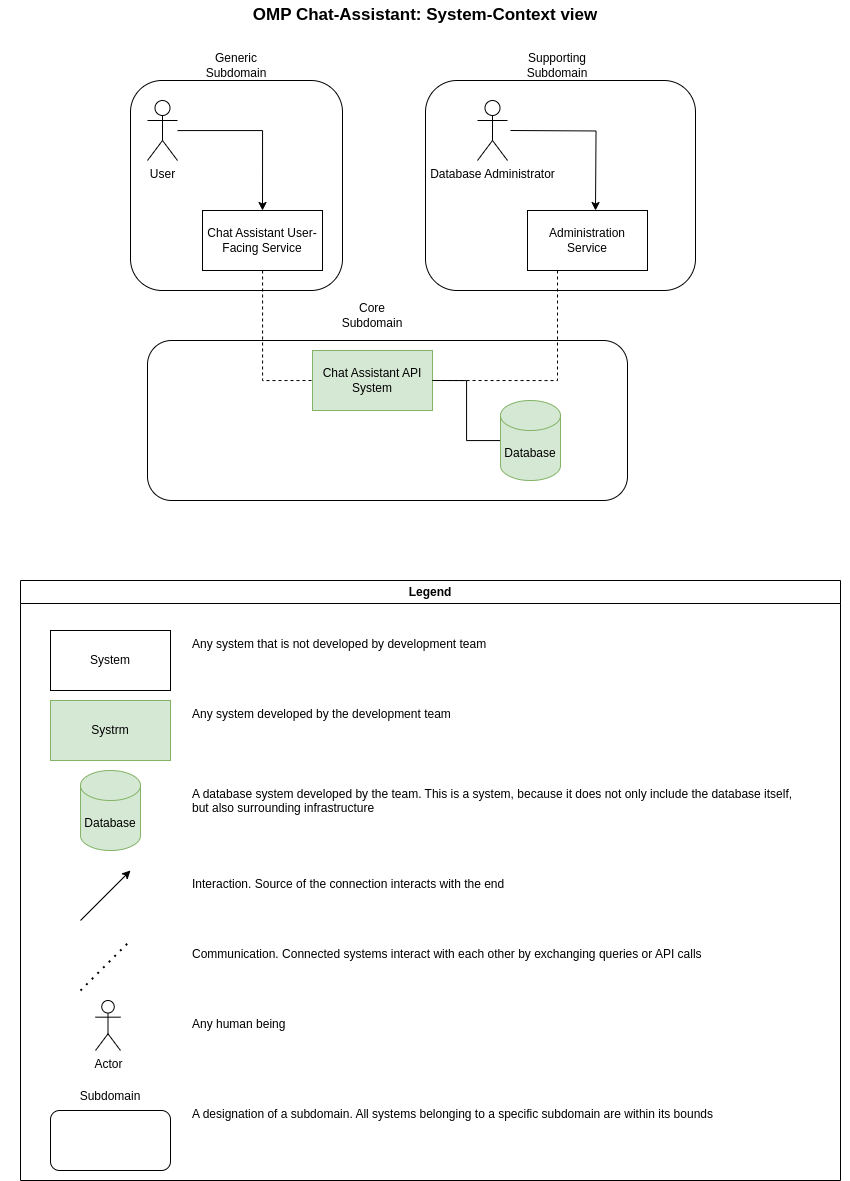

The diagram above was exported from draw.io. Its source (the exported page's mxGraphModel, read from the mxfile embedded in the PNG):
<mxGraphModel dx="775" dy="637" grid="1" gridSize="10" guides="1" tooltips="1" connect="1" arrows="1" fold="1" page="1" pageScale="1" pageWidth="850" pageHeight="1100" background="#ffffff" math="0" shadow="0">
  <root>
    <mxCell id="0" />
    <mxCell id="1" parent="0" />
    <mxCell id="KNZ8NhDfGAsJustiehOf-54" value="" style="rounded=1;whiteSpace=wrap;html=1;fillColor=none;" parent="1" vertex="1">
      <mxGeometry x="425" y="80" width="270" height="210" as="geometry" />
    </mxCell>
    <mxCell id="KNZ8NhDfGAsJustiehOf-56" value="" style="rounded=1;whiteSpace=wrap;html=1;fillColor=none;" parent="1" vertex="1">
      <mxGeometry x="147" y="340" width="480" height="160" as="geometry" />
    </mxCell>
    <mxCell id="KNZ8NhDfGAsJustiehOf-44" value="" style="rounded=1;whiteSpace=wrap;html=1;fillColor=none;" parent="1" vertex="1">
      <mxGeometry x="130" y="80" width="212" height="210" as="geometry" />
    </mxCell>
    <mxCell id="KNZ8NhDfGAsJustiehOf-21" value="OMP Chat-Assistant: System-Context view" style="text;html=1;align=center;verticalAlign=middle;whiteSpace=wrap;rounded=0;fontSize=17;fontStyle=1" parent="1" vertex="1">
      <mxGeometry width="850" height="30" as="geometry" />
    </mxCell>
    <mxCell id="KNZ8NhDfGAsJustiehOf-22" value="Legend" style="swimlane;whiteSpace=wrap;html=1;" parent="1" vertex="1">
      <mxGeometry x="20" y="580" width="820" height="600" as="geometry" />
    </mxCell>
    <mxCell id="KNZ8NhDfGAsJustiehOf-23" value="System" style="rounded=0;whiteSpace=wrap;html=1;" parent="KNZ8NhDfGAsJustiehOf-22" vertex="1">
      <mxGeometry x="30" y="50" width="120" height="60" as="geometry" />
    </mxCell>
    <mxCell id="KNZ8NhDfGAsJustiehOf-24" value="Any system that is not developed by development team" style="text;html=1;align=left;verticalAlign=top;whiteSpace=wrap;rounded=0;" parent="KNZ8NhDfGAsJustiehOf-22" vertex="1">
      <mxGeometry x="170" y="50" width="620" height="60" as="geometry" />
    </mxCell>
    <mxCell id="KNZ8NhDfGAsJustiehOf-25" value="Systrm" style="rounded=0;whiteSpace=wrap;html=1;fillColor=#d5e8d4;strokeColor=#82b366;" parent="KNZ8NhDfGAsJustiehOf-22" vertex="1">
      <mxGeometry x="30" y="120" width="120" height="60" as="geometry" />
    </mxCell>
    <mxCell id="KNZ8NhDfGAsJustiehOf-26" value="Any system developed by the development team" style="text;html=1;align=left;verticalAlign=top;whiteSpace=wrap;rounded=0;" parent="KNZ8NhDfGAsJustiehOf-22" vertex="1">
      <mxGeometry x="170" y="120" width="620" height="60" as="geometry" />
    </mxCell>
    <mxCell id="KNZ8NhDfGAsJustiehOf-28" value="A database system developed by the team. This is a system, because it does not only include the database itself, but also surrounding infrastructure" style="text;html=1;align=left;verticalAlign=top;whiteSpace=wrap;rounded=0;" parent="KNZ8NhDfGAsJustiehOf-22" vertex="1">
      <mxGeometry x="170" y="200" width="620" height="60" as="geometry" />
    </mxCell>
    <mxCell id="KNZ8NhDfGAsJustiehOf-29" value="Database" style="shape=cylinder3;whiteSpace=wrap;html=1;boundedLbl=1;backgroundOutline=1;size=15;fillColor=#d5e8d4;strokeColor=#82b366;" parent="KNZ8NhDfGAsJustiehOf-22" vertex="1">
      <mxGeometry x="60" y="190" width="60" height="80" as="geometry" />
    </mxCell>
    <mxCell id="KNZ8NhDfGAsJustiehOf-31" value="Interaction. Source of the connection interacts with the end" style="text;html=1;align=left;verticalAlign=top;whiteSpace=wrap;rounded=0;" parent="KNZ8NhDfGAsJustiehOf-22" vertex="1">
      <mxGeometry x="170" y="290" width="620" height="60" as="geometry" />
    </mxCell>
    <mxCell id="KNZ8NhDfGAsJustiehOf-32" value="" style="endArrow=classic;html=1;rounded=0;" parent="KNZ8NhDfGAsJustiehOf-22" edge="1">
      <mxGeometry width="50" height="50" relative="1" as="geometry">
        <mxPoint x="60" y="340" as="sourcePoint" />
        <mxPoint x="110" y="290" as="targetPoint" />
      </mxGeometry>
    </mxCell>
    <mxCell id="KNZ8NhDfGAsJustiehOf-33" value="" style="endArrow=none;dashed=1;html=1;dashPattern=1 3;strokeWidth=2;rounded=0;" parent="KNZ8NhDfGAsJustiehOf-22" edge="1">
      <mxGeometry width="50" height="50" relative="1" as="geometry">
        <mxPoint x="60" y="410" as="sourcePoint" />
        <mxPoint x="110" y="360" as="targetPoint" />
      </mxGeometry>
    </mxCell>
    <mxCell id="KNZ8NhDfGAsJustiehOf-34" value="Communication. Connected systems interact with each other by exchanging queries or API calls" style="text;html=1;align=left;verticalAlign=top;whiteSpace=wrap;rounded=0;" parent="KNZ8NhDfGAsJustiehOf-22" vertex="1">
      <mxGeometry x="170" y="360" width="620" height="60" as="geometry" />
    </mxCell>
    <mxCell id="KNZ8NhDfGAsJustiehOf-35" value="Actor" style="shape=umlActor;verticalLabelPosition=bottom;verticalAlign=top;html=1;outlineConnect=0;" parent="KNZ8NhDfGAsJustiehOf-22" vertex="1">
      <mxGeometry x="75" y="420" width="25" height="50" as="geometry" />
    </mxCell>
    <mxCell id="KNZ8NhDfGAsJustiehOf-36" value="Any human being" style="text;html=1;align=left;verticalAlign=top;whiteSpace=wrap;rounded=0;" parent="KNZ8NhDfGAsJustiehOf-22" vertex="1">
      <mxGeometry x="170" y="430" width="620" height="60" as="geometry" />
    </mxCell>
    <mxCell id="KNZ8NhDfGAsJustiehOf-37" value="" style="rounded=1;whiteSpace=wrap;html=1;fillColor=none;" parent="KNZ8NhDfGAsJustiehOf-22" vertex="1">
      <mxGeometry x="30" y="530" width="120" height="60" as="geometry" />
    </mxCell>
    <mxCell id="KNZ8NhDfGAsJustiehOf-38" value="Subdomain" style="text;html=1;align=center;verticalAlign=middle;whiteSpace=wrap;rounded=0;" parent="KNZ8NhDfGAsJustiehOf-22" vertex="1">
      <mxGeometry x="60" y="501" width="60" height="30" as="geometry" />
    </mxCell>
    <mxCell id="KNZ8NhDfGAsJustiehOf-39" value="A designation of a subdomain. All systems belonging to a specific subdomain are within its bounds" style="text;html=1;align=left;verticalAlign=top;whiteSpace=wrap;rounded=0;" parent="KNZ8NhDfGAsJustiehOf-22" vertex="1">
      <mxGeometry x="170" y="520" width="620" height="60" as="geometry" />
    </mxCell>
    <mxCell id="KNZ8NhDfGAsJustiehOf-43" style="edgeStyle=orthogonalEdgeStyle;rounded=0;orthogonalLoop=1;jettySize=auto;html=1;entryX=0.5;entryY=0;entryDx=0;entryDy=0;" parent="1" source="KNZ8NhDfGAsJustiehOf-41" target="KNZ8NhDfGAsJustiehOf-42" edge="1">
      <mxGeometry relative="1" as="geometry" />
    </mxCell>
    <mxCell id="KNZ8NhDfGAsJustiehOf-41" value="User" style="shape=umlActor;verticalLabelPosition=bottom;verticalAlign=top;html=1;outlineConnect=0;" parent="1" vertex="1">
      <mxGeometry x="147" y="100" width="30" height="60" as="geometry" />
    </mxCell>
    <mxCell id="KNZ8NhDfGAsJustiehOf-49" style="edgeStyle=orthogonalEdgeStyle;rounded=0;orthogonalLoop=1;jettySize=auto;html=1;entryX=0;entryY=0.5;entryDx=0;entryDy=0;dashed=1;endArrow=none;startFill=0;" parent="1" source="KNZ8NhDfGAsJustiehOf-42" target="KNZ8NhDfGAsJustiehOf-47" edge="1">
      <mxGeometry relative="1" as="geometry" />
    </mxCell>
    <mxCell id="KNZ8NhDfGAsJustiehOf-42" value="Chat Assistant User-Facing Service" style="rounded=0;whiteSpace=wrap;html=1;" parent="1" vertex="1">
      <mxGeometry x="202" y="210" width="120" height="60" as="geometry" />
    </mxCell>
    <mxCell id="KNZ8NhDfGAsJustiehOf-45" value="Generic Subdomain" style="text;html=1;align=center;verticalAlign=middle;whiteSpace=wrap;rounded=0;" parent="1" vertex="1">
      <mxGeometry x="206" y="50" width="60" height="30" as="geometry" />
    </mxCell>
    <mxCell id="KNZ8NhDfGAsJustiehOf-47" value="Chat Assistant API System" style="rounded=0;whiteSpace=wrap;html=1;fillColor=#d5e8d4;strokeColor=#82b366;" parent="1" vertex="1">
      <mxGeometry x="312" y="350" width="120" height="60" as="geometry" />
    </mxCell>
    <mxCell id="KNZ8NhDfGAsJustiehOf-50" value="Database Administrator" style="shape=umlActor;verticalLabelPosition=bottom;verticalAlign=top;html=1;outlineConnect=0;" parent="1" vertex="1">
      <mxGeometry x="477" y="100" width="30" height="60" as="geometry" />
    </mxCell>
    <mxCell id="KNZ8NhDfGAsJustiehOf-53" style="edgeStyle=orthogonalEdgeStyle;rounded=0;orthogonalLoop=1;jettySize=auto;html=1;entryX=1;entryY=0.5;entryDx=0;entryDy=0;endArrow=none;startFill=0;" parent="1" source="KNZ8NhDfGAsJustiehOf-51" target="KNZ8NhDfGAsJustiehOf-47" edge="1">
      <mxGeometry relative="1" as="geometry" />
    </mxCell>
    <mxCell id="KNZ8NhDfGAsJustiehOf-51" value="Database" style="shape=cylinder3;whiteSpace=wrap;html=1;boundedLbl=1;backgroundOutline=1;size=15;fillColor=#d5e8d4;strokeColor=#82b366;" parent="1" vertex="1">
      <mxGeometry x="500" y="400" width="60" height="80" as="geometry" />
    </mxCell>
    <mxCell id="KNZ8NhDfGAsJustiehOf-55" value="Supporting Subdomain" style="text;html=1;align=center;verticalAlign=middle;whiteSpace=wrap;rounded=0;" parent="1" vertex="1">
      <mxGeometry x="527" y="50" width="60" height="30" as="geometry" />
    </mxCell>
    <mxCell id="KNZ8NhDfGAsJustiehOf-57" value="Core Subdomain" style="text;html=1;align=center;verticalAlign=middle;whiteSpace=wrap;rounded=0;" parent="1" vertex="1">
      <mxGeometry x="342" y="300" width="60" height="30" as="geometry" />
    </mxCell>
    <mxCell id="2" value="Administration Service" style="rounded=0;whiteSpace=wrap;html=1;" vertex="1" parent="1">
      <mxGeometry x="527" y="210" width="120" height="60" as="geometry" />
    </mxCell>
    <mxCell id="4" style="edgeStyle=orthogonalEdgeStyle;rounded=0;orthogonalLoop=1;jettySize=auto;html=1;entryX=0.5;entryY=0;entryDx=0;entryDy=0;" edge="1" parent="1">
      <mxGeometry relative="1" as="geometry">
        <mxPoint x="510" y="130" as="sourcePoint" />
        <mxPoint x="595" y="210" as="targetPoint" />
      </mxGeometry>
    </mxCell>
    <mxCell id="5" style="edgeStyle=orthogonalEdgeStyle;rounded=0;orthogonalLoop=1;jettySize=auto;html=1;entryX=1;entryY=0.5;entryDx=0;entryDy=0;dashed=1;endArrow=none;startFill=0;exitX=0.25;exitY=1;exitDx=0;exitDy=0;" edge="1" parent="1" source="2" target="KNZ8NhDfGAsJustiehOf-47">
      <mxGeometry relative="1" as="geometry">
        <mxPoint x="540" y="320" as="sourcePoint" />
        <mxPoint x="626.53" y="420" as="targetPoint" />
      </mxGeometry>
    </mxCell>
  </root>
</mxGraphModel>